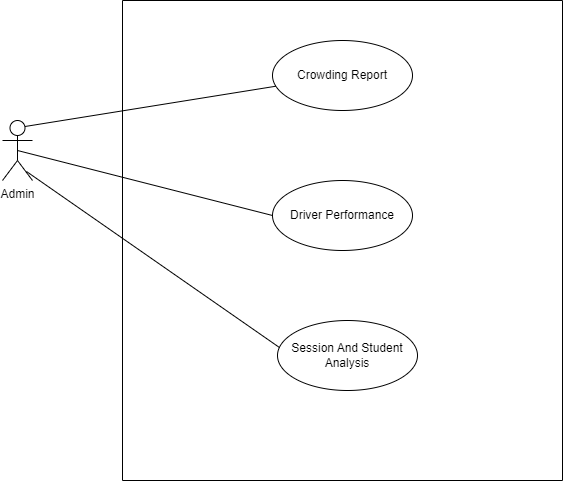

The diagram above was exported from draw.io. Its source (the exported page's mxGraphModel, read from the mxfile embedded in the PNG):
<mxGraphModel dx="1098" dy="648" grid="1" gridSize="10" guides="1" tooltips="1" connect="1" arrows="1" fold="1" page="1" pageScale="1" pageWidth="850" pageHeight="1100" math="0" shadow="0">
  <root>
    <mxCell id="0" />
    <mxCell id="1" parent="0" />
    <mxCell id="pLTL1jnMQFF1At-XTkGo-1" value="" style="swimlane;startSize=0;" vertex="1" parent="1">
      <mxGeometry x="200" y="80" width="440" height="480" as="geometry" />
    </mxCell>
    <mxCell id="pLTL1jnMQFF1At-XTkGo-5" value="Crowding Report" style="ellipse;whiteSpace=wrap;html=1;" vertex="1" parent="pLTL1jnMQFF1At-XTkGo-1">
      <mxGeometry x="150" y="40" width="140" height="70" as="geometry" />
    </mxCell>
    <mxCell id="pLTL1jnMQFF1At-XTkGo-4" value="Session And Student Analysis" style="ellipse;whiteSpace=wrap;html=1;" vertex="1" parent="pLTL1jnMQFF1At-XTkGo-1">
      <mxGeometry x="155" y="320" width="140" height="70" as="geometry" />
    </mxCell>
    <mxCell id="pLTL1jnMQFF1At-XTkGo-3" value="Driver Performance" style="ellipse;whiteSpace=wrap;html=1;" vertex="1" parent="pLTL1jnMQFF1At-XTkGo-1">
      <mxGeometry x="150" y="180" width="140" height="70" as="geometry" />
    </mxCell>
    <mxCell id="pLTL1jnMQFF1At-XTkGo-2" value="Admin" style="shape=umlActor;verticalLabelPosition=bottom;verticalAlign=top;html=1;" vertex="1" parent="1">
      <mxGeometry x="80" y="200" width="30" height="60" as="geometry" />
    </mxCell>
    <mxCell id="pLTL1jnMQFF1At-XTkGo-7" value="" style="endArrow=none;html=1;rounded=0;exitX=0.8;exitY=0.85;exitDx=0;exitDy=0;exitPerimeter=0;entryX=0.014;entryY=0.386;entryDx=0;entryDy=0;entryPerimeter=0;" edge="1" parent="1" source="pLTL1jnMQFF1At-XTkGo-2" target="pLTL1jnMQFF1At-XTkGo-4">
      <mxGeometry relative="1" as="geometry">
        <mxPoint x="340" y="340" as="sourcePoint" />
        <mxPoint x="500" y="340" as="targetPoint" />
      </mxGeometry>
    </mxCell>
    <mxCell id="pLTL1jnMQFF1At-XTkGo-8" value="" style="endArrow=none;html=1;rounded=0;entryX=0;entryY=0.5;entryDx=0;entryDy=0;exitX=0.5;exitY=0.5;exitDx=0;exitDy=0;exitPerimeter=0;" edge="1" parent="1" source="pLTL1jnMQFF1At-XTkGo-2" target="pLTL1jnMQFF1At-XTkGo-3">
      <mxGeometry relative="1" as="geometry">
        <mxPoint x="340" y="340" as="sourcePoint" />
        <mxPoint x="500" y="340" as="targetPoint" />
      </mxGeometry>
    </mxCell>
    <mxCell id="pLTL1jnMQFF1At-XTkGo-9" value="" style="endArrow=none;html=1;rounded=0;exitX=0.75;exitY=0.1;exitDx=0;exitDy=0;exitPerimeter=0;" edge="1" parent="1" source="pLTL1jnMQFF1At-XTkGo-2" target="pLTL1jnMQFF1At-XTkGo-5">
      <mxGeometry relative="1" as="geometry">
        <mxPoint x="340" y="340" as="sourcePoint" />
        <mxPoint x="500" y="340" as="targetPoint" />
      </mxGeometry>
    </mxCell>
  </root>
</mxGraphModel>